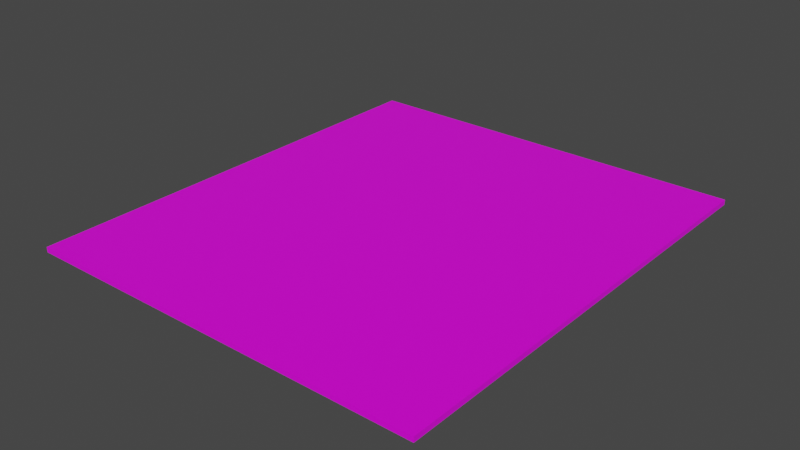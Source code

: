 # Source: 2.blend  (saved by Blender 2.93.20; exported with 4.5.12 LTS)
import bpy
from mathutils import Matrix  # noqa: F401  (used for matrix-valued properties, if any)

bpy.ops.wm.read_factory_settings(use_empty=True)
scene = bpy.context.scene
scene.name = 'Scene'

# ---- collections
col_collection = bpy.data.collections.new('Collection'); scene.collection.children.link(col_collection)

# ---- images (referenced by path relative to the original .blend; pixels are not part of the script)
import os
ASSET_DIR = os.environ.get("B2B_ASSET_DIR", "")  # directory of the original .blend (textures are referenced by path, not embedded)
HERE = os.path.dirname(os.path.abspath(__file__))  # packed textures are extracted next to this script under _unpacked/

def load_image(name, relpath, width, height, colorspace="sRGB"):
    """Load a texture the original file referenced (path relative to the .blend, or extracted next to this script)."""
    p = next((c for c in (os.path.join(HERE, relpath), os.path.join(ASSET_DIR, relpath)) if relpath and os.path.exists(c)), "")
    if p:
        img = bpy.data.images.load(p, check_existing=True)
        img.name = name
    else:  # same state as the original file: an image datablock whose file is absent (Cycles renders it pink)
        img = bpy.data.images.new(name, width, height)
        img.source = "FILE"
        img.filepath = "//" + (relpath or name)
    img.colorspace_settings.name = colorspace
    return img
img_metal_panel_008_basecolor_jpg = load_image('Metal_Panel_008_basecolor.jpg', 'Metal_Panel_008_basecolor.jpg', 1024, 1024, 'sRGB')

# ---- materials (node trees are filled in below, after node groups)
mat_floormat = bpy.data.materials.new('floorMat')
mat_floormat.alpha_threshold = 0.0
mat_floormat.use_transparent_shadow = False
mat_floormat.line_color = (0.0, 0.0, 0.0, 1.0)

# ---- material node trees
mat_floormat.use_nodes = True; mat_floormat.node_tree.nodes.clear()
_N = mat_floormat.node_tree.nodes; _L = mat_floormat.node_tree.links
n0 = _N.new('ShaderNodeOutputMaterial'); n0.name = 'Material Output'; n0.location = (300, 300)
n1 = _N.new('ShaderNodeBsdfPrincipled'); n1.name = 'Principled BSDF'; n1.location = (10, 300)
n1.distribution = 'GGX'
n1.subsurface_method = 'BURLEY'
n1.inputs[2].default_value = 0.4
n1.inputs[3].default_value = 1.45
n1.inputs[27].default_value = (0.0, 0.0, 0.0, 1.0)
n1.inputs[28].default_value = 1.0
n2 = _N.new('ShaderNodeTexImage'); n2.name = 'Image Texture'; n2.location = (-280, 275)
n2.image = img_metal_panel_008_basecolor_jpg
_L.new(n1.outputs[0], n0.inputs[0])
_L.new(n2.outputs[0], n1.inputs[0])
n0.is_active_output = True

# ---- world
world_world = bpy.data.worlds.new('World'); scene.world = world_world
world_world.use_nodes = True; world_world.node_tree.nodes.clear()
_N = world_world.node_tree.nodes; _L = world_world.node_tree.links
n0 = _N.new('ShaderNodeOutputWorld'); n0.name = 'World Output'; n0.location = (300, 300)
n1 = _N.new('ShaderNodeBackground'); n1.name = 'Background'; n1.location = (10, 300)
n1.inputs[0].default_value = (0.05088, 0.05088, 0.05088, 1.0)
_L.new(n1.outputs[0], n0.inputs[0])
n0.is_active_output = True
world_world.color = (0.05088, 0.05088, 0.05088)
world_world.use_sun_shadow = False
world_world.sun_shadow_jitter_overblur = 0.0

# ---- meshes
me_cube = bpy.data.meshes.new('Cube')
me_cube.from_pydata([(1.0, 1.0, 1.0), (1.0, 1.0, -1.0), (1.0, -1.0, 1.0), (1.0, -1.0, -1.0), (-1.0, 1.0, 1.0), (-1.0, 1.0, -1.0), (-1.0, -1.0, 1.0), (-1.0, -1.0, -1.0)], [], [(4, 2, 0), (2, 7, 3), (6, 5, 7), (1, 7, 5), (0, 3, 1), (4, 1, 5), (4, 6, 2), (2, 6, 7), (6, 4, 5), (1, 3, 7), (0, 2, 3), (4, 0, 1)])
_uv = me_cube.uv_layers.new(name='UVMap')
_uv.uv.foreach_set('vector', [-2.0, 3.0, 3.0, -2.0, 3.0, 3.0, 3.0, 3.0, -2.0, -2.0, 3.0, -2.0, -2.0, 3.0, 3.0, -2.0, -2.0, -2.0, 3.0, 3.0, -2.0, -2.0, -2.0, 3.0, 3.0, 3.0, -2.0, -2.0, 3.0, -2.0, -2.0, 3.0, 3.0, -2.0, -2.0, -2.0, -2.0, 3.0, -2.0, -2.0, 3.0, -2.0, 3.0, 3.0, -2.0, 3.0, -2.0, -2.0, -2.0, 3.0, 3.0, 3.0, 3.0, -2.0, 3.0, 3.0, 3.0, -2.0, -2.0, -2.0, 3.0, 3.0, -2.0, 3.0, -2.0, -2.0, -2.0, 3.0, 3.0, 3.0, 3.0, -2.0])
me_cube.materials.append(mat_floormat)
me_cube.use_remesh_preserve_volume = False
me_cube.use_remesh_preserve_attributes = False
me_cube.use_mirror_vertex_groups = False
me_cube.update()

# ---- objects
ob_cube = bpy.data.objects.new('Cube', me_cube)

# ---- transforms, parenting, visibility, modifiers, constraints
ob_cube.location = (0.0, 0.0, 0.0)
ob_cube.scale = (6.013, 6.801, -0.07569)
ob_cube.lock_rotations_4d = False
ob_cube.empty_display_type = 'ARROWS'
ob_cube.lineart.crease_threshold = 0.0

# ---- collection membership
col_collection.objects.link(ob_cube)

# ---- scene / render settings (as saved in the file)
scene.frame_start = 1; scene.frame_end = 250; scene.frame_set(1)
scene.render.engine = 'BLENDER_EEVEE_NEXT'
scene.cycles.use_denoising = False
scene.cycles.samples = 128
scene.cycles.sampling_pattern = 'TABULATED_SOBOL'
scene.cycles.use_adaptive_sampling = False
scene.cycles.use_light_tree = False
scene.view_settings.view_transform = 'Filmic'
bpy.context.view_layer.update()

# ---- added for rendering (the .blend has no active camera and no usable light): camera, sun
cam_auto = bpy.data.cameras.new('AutoCamera')
cam_auto.lens = 50.0
cam_auto.sensor_width = 36.0
cam_auto.clip_end = 1000.0
ob_auto_camera = bpy.data.objects.new('AutoCamera', cam_auto)
scene.collection.objects.link(ob_auto_camera)
ob_auto_camera.location = (16.799, -20.1588, 13.4392)
ob_auto_camera.rotation_euler = (1.09748, -7.21219e-08, 0.694738)
scene.camera = ob_auto_camera
light_auto_sun = bpy.data.lights.new('AutoSun', 'SUN')
light_auto_sun.energy = 3.0
light_auto_sun.angle = 0.0523599
ob_auto_sun = bpy.data.objects.new('AutoSun', light_auto_sun)
scene.collection.objects.link(ob_auto_sun)
ob_auto_sun.rotation_euler = (0.872665, 0.174533, 0.523599)
bpy.context.view_layer.update()
